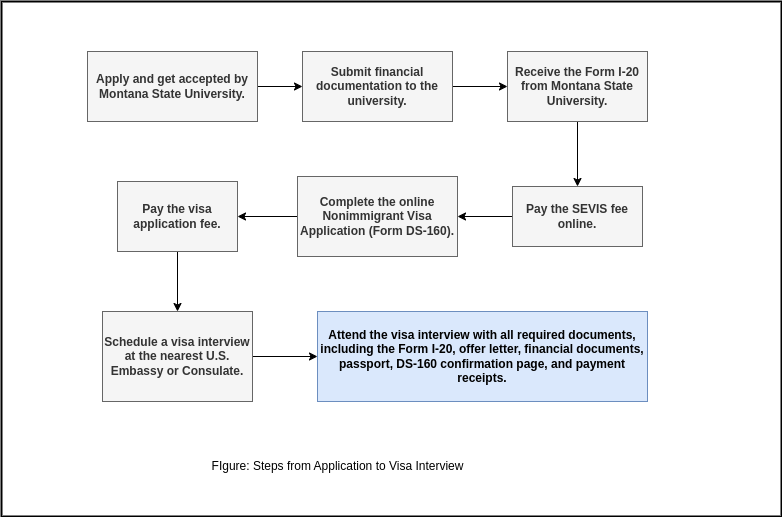

The diagram above was exported from draw.io. Its source (the exported page's mxGraphModel, read from the mxfile embedded in the PNG):
<mxGraphModel dx="1434" dy="807" grid="1" gridSize="10" guides="1" tooltips="1" connect="1" arrows="1" fold="1" page="1" pageScale="1" pageWidth="827" pageHeight="1169" math="0" shadow="0">
  <root>
    <mxCell id="WIyWlLk6GJQsqaUBKTNV-0" />
    <mxCell id="WIyWlLk6GJQsqaUBKTNV-1" parent="WIyWlLk6GJQsqaUBKTNV-0" />
    <mxCell id="vorkJ8emCr-Od5w86oR3-9" value="" style="edgeStyle=orthogonalEdgeStyle;rounded=0;orthogonalLoop=1;jettySize=auto;html=1;" edge="1" parent="WIyWlLk6GJQsqaUBKTNV-1" source="vorkJ8emCr-Od5w86oR3-0" target="vorkJ8emCr-Od5w86oR3-4">
      <mxGeometry relative="1" as="geometry" />
    </mxCell>
    <mxCell id="vorkJ8emCr-Od5w86oR3-0" value="&lt;b&gt;Apply and get accepted by Montana State University.&lt;/b&gt;" style="rounded=0;whiteSpace=wrap;html=1;fillColor=#f5f5f5;strokeColor=#666666;fontColor=#333333;" vertex="1" parent="WIyWlLk6GJQsqaUBKTNV-1">
      <mxGeometry x="110" y="200" width="170" height="70" as="geometry" />
    </mxCell>
    <mxCell id="vorkJ8emCr-Od5w86oR3-13" value="" style="edgeStyle=orthogonalEdgeStyle;rounded=0;orthogonalLoop=1;jettySize=auto;html=1;" edge="1" parent="WIyWlLk6GJQsqaUBKTNV-1" source="vorkJ8emCr-Od5w86oR3-1" target="vorkJ8emCr-Od5w86oR3-5">
      <mxGeometry relative="1" as="geometry" />
    </mxCell>
    <mxCell id="vorkJ8emCr-Od5w86oR3-1" value="&lt;b&gt;Complete the online Nonimmigrant Visa Application (Form DS-160).&lt;/b&gt;" style="rounded=0;whiteSpace=wrap;html=1;fillColor=#f5f5f5;fontColor=#333333;strokeColor=#666666;" vertex="1" parent="WIyWlLk6GJQsqaUBKTNV-1">
      <mxGeometry x="320" y="325" width="160" height="80" as="geometry" />
    </mxCell>
    <mxCell id="vorkJ8emCr-Od5w86oR3-12" value="" style="edgeStyle=orthogonalEdgeStyle;rounded=0;orthogonalLoop=1;jettySize=auto;html=1;" edge="1" parent="WIyWlLk6GJQsqaUBKTNV-1" source="vorkJ8emCr-Od5w86oR3-2" target="vorkJ8emCr-Od5w86oR3-1">
      <mxGeometry relative="1" as="geometry" />
    </mxCell>
    <mxCell id="vorkJ8emCr-Od5w86oR3-2" value="Pay the SEVIS fee online." style="rounded=0;whiteSpace=wrap;html=1;fillColor=#f5f5f5;fontColor=#333333;strokeColor=#666666;fontStyle=1" vertex="1" parent="WIyWlLk6GJQsqaUBKTNV-1">
      <mxGeometry x="535" y="335" width="130" height="60" as="geometry" />
    </mxCell>
    <mxCell id="vorkJ8emCr-Od5w86oR3-11" value="" style="edgeStyle=orthogonalEdgeStyle;rounded=0;orthogonalLoop=1;jettySize=auto;html=1;" edge="1" parent="WIyWlLk6GJQsqaUBKTNV-1" source="vorkJ8emCr-Od5w86oR3-3" target="vorkJ8emCr-Od5w86oR3-2">
      <mxGeometry relative="1" as="geometry" />
    </mxCell>
    <mxCell id="vorkJ8emCr-Od5w86oR3-3" value="&lt;b&gt;Receive the Form I-20 from Montana State University.&lt;/b&gt;" style="rounded=0;whiteSpace=wrap;html=1;fillColor=#f5f5f5;fontColor=#333333;strokeColor=#666666;" vertex="1" parent="WIyWlLk6GJQsqaUBKTNV-1">
      <mxGeometry x="530" y="200" width="140" height="70" as="geometry" />
    </mxCell>
    <mxCell id="vorkJ8emCr-Od5w86oR3-10" value="" style="edgeStyle=orthogonalEdgeStyle;rounded=0;orthogonalLoop=1;jettySize=auto;html=1;" edge="1" parent="WIyWlLk6GJQsqaUBKTNV-1" source="vorkJ8emCr-Od5w86oR3-4" target="vorkJ8emCr-Od5w86oR3-3">
      <mxGeometry relative="1" as="geometry" />
    </mxCell>
    <mxCell id="vorkJ8emCr-Od5w86oR3-4" value="&lt;div&gt;&lt;b&gt;Submit financial documentation to the university.&lt;/b&gt;&lt;/div&gt;" style="rounded=0;whiteSpace=wrap;html=1;fillColor=#f5f5f5;fontColor=#333333;strokeColor=#666666;" vertex="1" parent="WIyWlLk6GJQsqaUBKTNV-1">
      <mxGeometry x="325" y="200" width="150" height="70" as="geometry" />
    </mxCell>
    <mxCell id="vorkJ8emCr-Od5w86oR3-14" value="" style="edgeStyle=orthogonalEdgeStyle;rounded=0;orthogonalLoop=1;jettySize=auto;html=1;" edge="1" parent="WIyWlLk6GJQsqaUBKTNV-1" source="vorkJ8emCr-Od5w86oR3-5" target="vorkJ8emCr-Od5w86oR3-7">
      <mxGeometry relative="1" as="geometry" />
    </mxCell>
    <mxCell id="vorkJ8emCr-Od5w86oR3-5" value="&lt;b&gt;Pay the visa application fee.&lt;/b&gt;" style="rounded=0;whiteSpace=wrap;html=1;fillColor=#f5f5f5;fontColor=#333333;strokeColor=#666666;" vertex="1" parent="WIyWlLk6GJQsqaUBKTNV-1">
      <mxGeometry x="140" y="330" width="120" height="70" as="geometry" />
    </mxCell>
    <mxCell id="vorkJ8emCr-Od5w86oR3-6" value="&lt;b&gt;Attend the visa interview with all required documents, including the Form I-20, offer letter, financial documents, passport, DS-160 confirmation page, and payment receipts.&lt;/b&gt;" style="rounded=0;whiteSpace=wrap;html=1;fillColor=#dae8fc;strokeColor=#6c8ebf;" vertex="1" parent="WIyWlLk6GJQsqaUBKTNV-1">
      <mxGeometry x="340" y="460" width="330" height="90" as="geometry" />
    </mxCell>
    <mxCell id="vorkJ8emCr-Od5w86oR3-15" value="" style="edgeStyle=orthogonalEdgeStyle;rounded=0;orthogonalLoop=1;jettySize=auto;html=1;" edge="1" parent="WIyWlLk6GJQsqaUBKTNV-1" source="vorkJ8emCr-Od5w86oR3-7" target="vorkJ8emCr-Od5w86oR3-6">
      <mxGeometry relative="1" as="geometry" />
    </mxCell>
    <mxCell id="vorkJ8emCr-Od5w86oR3-7" value="&lt;b&gt;Schedule a visa interview at the nearest U.S. Embassy or Consulate.&lt;/b&gt;" style="rounded=0;whiteSpace=wrap;html=1;fillColor=#f5f5f5;fontColor=#333333;strokeColor=#666666;" vertex="1" parent="WIyWlLk6GJQsqaUBKTNV-1">
      <mxGeometry x="125" y="460" width="150" height="90" as="geometry" />
    </mxCell>
    <mxCell id="vorkJ8emCr-Od5w86oR3-16" value="" style="rounded=0;whiteSpace=wrap;html=1;fillColor=none;strokeWidth=2;gradientColor=#FFFFFF;" vertex="1" parent="WIyWlLk6GJQsqaUBKTNV-1">
      <mxGeometry x="24" y="150" width="780" height="515" as="geometry" />
    </mxCell>
    <mxCell id="vorkJ8emCr-Od5w86oR3-17" value="FIgure: Steps from Application to Visa Interview" style="text;html=1;align=center;verticalAlign=middle;resizable=0;points=[];autosize=1;strokeColor=none;fillColor=none;" vertex="1" parent="WIyWlLk6GJQsqaUBKTNV-1">
      <mxGeometry x="220" y="600" width="280" height="30" as="geometry" />
    </mxCell>
  </root>
</mxGraphModel>